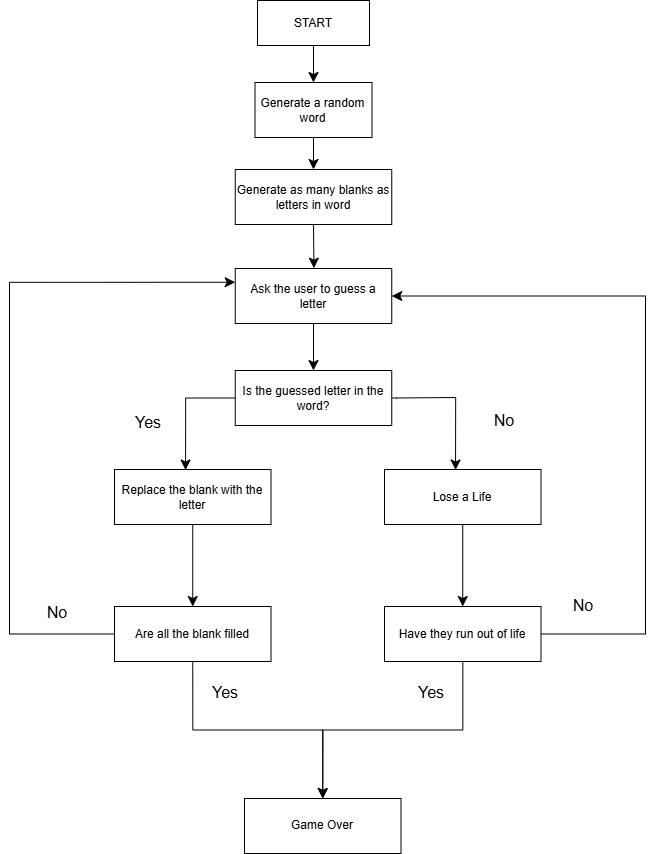

The diagram above was exported from draw.io. Its source (the exported page's mxGraphModel, read from the mxfile embedded in the PNG):
<mxGraphModel dx="1690" dy="915" grid="0" gridSize="10" guides="1" tooltips="1" connect="1" arrows="1" fold="1" page="0" pageScale="1" pageWidth="850" pageHeight="1100" math="0" shadow="0">
  <root>
    <mxCell id="0" />
    <mxCell id="1" parent="0" />
    <mxCell id="UZbUi6S5XpFs6GdTMiZq-18" edge="1" parent="1" source="UZbUi6S5XpFs6GdTMiZq-8" style="edgeStyle=none;curved=1;rounded=0;orthogonalLoop=1;jettySize=auto;html=1;exitX=0.5;exitY=1;exitDx=0;exitDy=0;entryX=0.5;entryY=0;entryDx=0;entryDy=0;fontSize=12;startSize=8;endSize=8;" target="UZbUi6S5XpFs6GdTMiZq-16">
      <mxGeometry relative="1" as="geometry" />
    </mxCell>
    <mxCell id="UZbUi6S5XpFs6GdTMiZq-8" parent="1" style="rounded=0;whiteSpace=wrap;html=1;" value="START" vertex="1">
      <mxGeometry height="45" width="112" x="71" y="11" as="geometry" />
    </mxCell>
    <mxCell id="UZbUi6S5XpFs6GdTMiZq-14" edge="1" parent="1" source="UZbUi6S5XpFs6GdTMiZq-13" style="edgeStyle=none;curved=1;rounded=0;orthogonalLoop=1;jettySize=auto;html=1;fontSize=12;startSize=8;endSize=8;entryX=0;entryY=0;entryDx=0;entryDy=0;">
      <mxGeometry relative="1" as="geometry">
        <Array as="points">
          <mxPoint x="-107" y="385" />
          <mxPoint x="-146" y="248" />
          <mxPoint x="-95" y="96" />
        </Array>
        <mxPoint x="81" y="99" as="targetPoint" />
      </mxGeometry>
    </mxCell>
    <mxCell id="UZbUi6S5XpFs6GdTMiZq-20" edge="1" parent="1" source="UZbUi6S5XpFs6GdTMiZq-16" style="edgeStyle=none;curved=1;rounded=0;orthogonalLoop=1;jettySize=auto;html=1;entryX=0.5;entryY=0;entryDx=0;entryDy=0;fontSize=12;startSize=8;endSize=8;" target="UZbUi6S5XpFs6GdTMiZq-19">
      <mxGeometry relative="1" as="geometry" />
    </mxCell>
    <mxCell id="UZbUi6S5XpFs6GdTMiZq-16" parent="1" style="rounded=0;whiteSpace=wrap;html=1;" value="Generate a random word" vertex="1">
      <mxGeometry height="55" width="117" x="68.5" y="93" as="geometry" />
    </mxCell>
    <mxCell id="UZbUi6S5XpFs6GdTMiZq-22" edge="1" parent="1" source="UZbUi6S5XpFs6GdTMiZq-19" style="edgeStyle=none;curved=1;rounded=0;orthogonalLoop=1;jettySize=auto;html=1;exitX=0.5;exitY=1;exitDx=0;exitDy=0;fontSize=12;startSize=8;endSize=8;">
      <mxGeometry relative="1" as="geometry">
        <mxPoint x="127.45454545454538" y="278.6666759144175" as="targetPoint" />
      </mxGeometry>
    </mxCell>
    <mxCell id="UZbUi6S5XpFs6GdTMiZq-19" parent="1" style="rounded=0;whiteSpace=wrap;html=1;" value="Generate as many blanks as letters in word" vertex="1">
      <mxGeometry height="55" width="156.5" x="48.75" y="180" as="geometry" />
    </mxCell>
    <mxCell id="UZbUi6S5XpFs6GdTMiZq-24" edge="1" parent="1" source="UZbUi6S5XpFs6GdTMiZq-21" style="edgeStyle=none;curved=1;rounded=0;orthogonalLoop=1;jettySize=auto;html=1;entryX=0.5;entryY=0;entryDx=0;entryDy=0;fontSize=12;startSize=8;endSize=8;" target="UZbUi6S5XpFs6GdTMiZq-23">
      <mxGeometry relative="1" as="geometry" />
    </mxCell>
    <mxCell id="UZbUi6S5XpFs6GdTMiZq-21" parent="1" style="rounded=0;whiteSpace=wrap;html=1;" value="Ask the user to guess a letter" vertex="1">
      <mxGeometry height="55" width="156.5" x="48.75" y="279" as="geometry" />
    </mxCell>
    <mxCell id="UZbUi6S5XpFs6GdTMiZq-26" edge="1" parent="1" source="UZbUi6S5XpFs6GdTMiZq-23" style="edgeStyle=orthogonalEdgeStyle;rounded=0;orthogonalLoop=1;jettySize=auto;html=1;exitX=0;exitY=0.5;exitDx=0;exitDy=0;fontSize=12;startSize=8;endSize=8;entryX=0.454;entryY=0.009;entryDx=0;entryDy=0;entryPerimeter=0;" target="UZbUi6S5XpFs6GdTMiZq-25">
      <mxGeometry relative="1" as="geometry">
        <mxPoint x="-1.9393847097051093" y="408.36363636363626" as="targetPoint" />
      </mxGeometry>
    </mxCell>
    <mxCell id="UZbUi6S5XpFs6GdTMiZq-23" parent="1" style="rounded=0;whiteSpace=wrap;html=1;" value="Is the guessed letter in the word?" vertex="1">
      <mxGeometry height="55" width="156.5" x="48.75" y="381" as="geometry" />
    </mxCell>
    <mxCell id="UZbUi6S5XpFs6GdTMiZq-32" edge="1" parent="1" source="UZbUi6S5XpFs6GdTMiZq-25" style="edgeStyle=none;curved=1;rounded=0;orthogonalLoop=1;jettySize=auto;html=1;exitX=0.5;exitY=1;exitDx=0;exitDy=0;entryX=0.5;entryY=0;entryDx=0;entryDy=0;fontSize=12;startSize=8;endSize=8;" target="UZbUi6S5XpFs6GdTMiZq-31">
      <mxGeometry relative="1" as="geometry" />
    </mxCell>
    <mxCell id="UZbUi6S5XpFs6GdTMiZq-25" parent="1" style="rounded=0;whiteSpace=wrap;html=1;" value="Replace the blank with the letter" vertex="1">
      <mxGeometry height="55" width="156.5" x="-72" y="480" as="geometry" />
    </mxCell>
    <mxCell id="UZbUi6S5XpFs6GdTMiZq-27" edge="1" parent="1" source="UZbUi6S5XpFs6GdTMiZq-23" style="edgeStyle=orthogonalEdgeStyle;rounded=0;orthogonalLoop=1;jettySize=auto;html=1;fontSize=12;startSize=8;endSize=8;entryX=0.454;entryY=0.009;entryDx=0;entryDy=0;entryPerimeter=0;exitX=1;exitY=0.5;exitDx=0;exitDy=0;" target="UZbUi6S5XpFs6GdTMiZq-28">
      <mxGeometry relative="1" as="geometry">
        <Array as="points">
          <mxPoint x="210" y="408" />
          <mxPoint x="269" y="408" />
        </Array>
        <mxPoint x="206.25000000000023" y="408.5" as="sourcePoint" />
        <mxPoint x="268.0606152902949" y="408.36363636363626" as="targetPoint" />
      </mxGeometry>
    </mxCell>
    <mxCell id="UZbUi6S5XpFs6GdTMiZq-34" edge="1" parent="1" source="UZbUi6S5XpFs6GdTMiZq-28" style="edgeStyle=none;curved=1;rounded=0;orthogonalLoop=1;jettySize=auto;html=1;exitX=0.5;exitY=1;exitDx=0;exitDy=0;entryX=0.5;entryY=0;entryDx=0;entryDy=0;fontSize=12;startSize=8;endSize=8;" target="UZbUi6S5XpFs6GdTMiZq-33">
      <mxGeometry relative="1" as="geometry" />
    </mxCell>
    <mxCell id="UZbUi6S5XpFs6GdTMiZq-28" parent="1" style="rounded=0;whiteSpace=wrap;html=1;" value="Lose a Life" vertex="1">
      <mxGeometry height="55" width="156.5" x="198" y="480" as="geometry" />
    </mxCell>
    <mxCell id="UZbUi6S5XpFs6GdTMiZq-29" parent="1" style="text;html=1;whiteSpace=wrap;strokeColor=none;fillColor=none;align=center;verticalAlign=middle;rounded=0;fontSize=16;" value="Yes" vertex="1">
      <mxGeometry height="30" width="60" x="-68" y="418" as="geometry" />
    </mxCell>
    <mxCell id="UZbUi6S5XpFs6GdTMiZq-30" parent="1" style="text;html=1;whiteSpace=wrap;strokeColor=none;fillColor=none;align=center;verticalAlign=middle;rounded=0;fontSize=16;" value="No" vertex="1">
      <mxGeometry height="30" width="60" x="288" y="416" as="geometry" />
    </mxCell>
    <mxCell id="UZbUi6S5XpFs6GdTMiZq-35" edge="1" parent="1" source="UZbUi6S5XpFs6GdTMiZq-31" style="edgeStyle=orthogonalEdgeStyle;rounded=0;orthogonalLoop=1;jettySize=auto;html=1;fontSize=12;startSize=8;endSize=8;entryX=0;entryY=0.25;entryDx=0;entryDy=0;" target="UZbUi6S5XpFs6GdTMiZq-21">
      <mxGeometry relative="1" as="geometry">
        <Array as="points">
          <mxPoint x="-177" y="645" />
          <mxPoint x="-177" y="293" />
        </Array>
        <mxPoint x="-208" y="318" as="targetPoint" />
      </mxGeometry>
    </mxCell>
    <mxCell id="UZbUi6S5XpFs6GdTMiZq-39" edge="1" parent="1" source="UZbUi6S5XpFs6GdTMiZq-31" style="edgeStyle=orthogonalEdgeStyle;rounded=0;orthogonalLoop=1;jettySize=auto;html=1;exitX=0.5;exitY=1;exitDx=0;exitDy=0;fontSize=12;startSize=8;endSize=8;entryX=0.5;entryY=0;entryDx=0;entryDy=0;" target="UZbUi6S5XpFs6GdTMiZq-41">
      <mxGeometry relative="1" as="geometry">
        <mxPoint x="6" y="762" as="targetPoint" />
      </mxGeometry>
    </mxCell>
    <mxCell id="UZbUi6S5XpFs6GdTMiZq-31" parent="1" style="rounded=0;whiteSpace=wrap;html=1;" value="Are all the blank filled" vertex="1">
      <mxGeometry height="55" width="156.5" x="-72" y="617" as="geometry" />
    </mxCell>
    <mxCell id="UZbUi6S5XpFs6GdTMiZq-37" edge="1" parent="1" source="UZbUi6S5XpFs6GdTMiZq-33" style="edgeStyle=orthogonalEdgeStyle;rounded=0;orthogonalLoop=1;jettySize=auto;html=1;fontSize=12;startSize=8;endSize=8;entryX=1;entryY=0.5;entryDx=0;entryDy=0;" target="UZbUi6S5XpFs6GdTMiZq-21">
      <mxGeometry relative="1" as="geometry">
        <Array as="points">
          <mxPoint x="459" y="645" />
          <mxPoint x="459" y="307" />
        </Array>
        <mxPoint x="467" y="302" as="targetPoint" />
      </mxGeometry>
    </mxCell>
    <mxCell id="UZbUi6S5XpFs6GdTMiZq-40" edge="1" parent="1" source="UZbUi6S5XpFs6GdTMiZq-33" style="edgeStyle=orthogonalEdgeStyle;rounded=0;orthogonalLoop=1;jettySize=auto;html=1;fontSize=12;startSize=8;endSize=8;entryX=0.5;entryY=0;entryDx=0;entryDy=0;" target="UZbUi6S5XpFs6GdTMiZq-41">
      <mxGeometry relative="1" as="geometry">
        <mxPoint x="276.2500000000002" y="765.5882352941178" as="targetPoint" />
      </mxGeometry>
    </mxCell>
    <mxCell id="UZbUi6S5XpFs6GdTMiZq-33" parent="1" style="rounded=0;whiteSpace=wrap;html=1;" value="Have they run out of life" vertex="1">
      <mxGeometry height="55" width="156.5" x="198" y="617" as="geometry" />
    </mxCell>
    <mxCell id="UZbUi6S5XpFs6GdTMiZq-36" parent="1" style="text;html=1;whiteSpace=wrap;strokeColor=none;fillColor=none;align=center;verticalAlign=middle;rounded=0;fontSize=16;" value="No" vertex="1">
      <mxGeometry height="30" width="60" x="-159" y="608" as="geometry" />
    </mxCell>
    <mxCell id="UZbUi6S5XpFs6GdTMiZq-38" parent="1" style="text;html=1;whiteSpace=wrap;strokeColor=none;fillColor=none;align=center;verticalAlign=middle;rounded=0;fontSize=16;" value="No" vertex="1">
      <mxGeometry height="30" width="60" x="367" y="601" as="geometry" />
    </mxCell>
    <mxCell id="UZbUi6S5XpFs6GdTMiZq-41" parent="1" style="rounded=0;whiteSpace=wrap;html=1;" value="Game Over" vertex="1">
      <mxGeometry height="55" width="156.5" x="58" y="809" as="geometry" />
    </mxCell>
    <mxCell id="UZbUi6S5XpFs6GdTMiZq-42" parent="1" style="text;html=1;whiteSpace=wrap;strokeColor=none;fillColor=none;align=center;verticalAlign=middle;rounded=0;fontSize=16;" value="Yes" vertex="1">
      <mxGeometry height="30" width="60" x="8.5" y="688" as="geometry" />
    </mxCell>
    <mxCell id="UZbUi6S5XpFs6GdTMiZq-43" parent="1" style="text;html=1;whiteSpace=wrap;strokeColor=none;fillColor=none;align=center;verticalAlign=middle;rounded=0;fontSize=16;" value="Yes" vertex="1">
      <mxGeometry height="30" width="60" x="214.5" y="688" as="geometry" />
    </mxCell>
  </root>
</mxGraphModel>